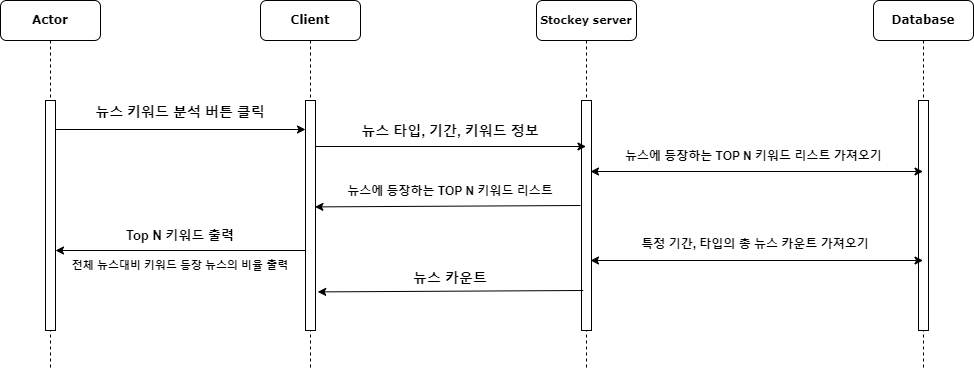

The diagram above was exported from draw.io. Its source (the exported page's mxGraphModel, read from the mxfile embedded in the PNG):
<mxGraphModel dx="1114" dy="549" grid="1" gridSize="10" guides="1" tooltips="1" connect="1" arrows="1" fold="1" page="1" pageScale="1" pageWidth="1100" pageHeight="850" background="none" math="0" shadow="0">
  <root>
    <mxCell id="0" />
    <mxCell id="1" parent="0" />
    <mxCell id="7baba1c4bc27f4b0-2" value="&lt;b&gt;Client&lt;/b&gt;" style="shape=umlLifeline;perimeter=lifelinePerimeter;whiteSpace=wrap;html=1;container=1;collapsible=0;recursiveResize=0;outlineConnect=0;rounded=1;shadow=0;comic=0;labelBackgroundColor=none;strokeWidth=1;fontFamily=Verdana;fontSize=12;align=center;" parent="1" vertex="1">
      <mxGeometry x="370" y="30" width="100" height="370" as="geometry" />
    </mxCell>
    <mxCell id="7baba1c4bc27f4b0-10" value="" style="html=1;points=[];perimeter=orthogonalPerimeter;rounded=0;shadow=0;comic=0;labelBackgroundColor=none;strokeWidth=1;fontFamily=Verdana;fontSize=12;align=center;" parent="7baba1c4bc27f4b0-2" vertex="1">
      <mxGeometry x="45" y="100" width="10" height="230" as="geometry" />
    </mxCell>
    <mxCell id="7baba1c4bc27f4b0-3" value="&lt;b&gt;&lt;font style=&quot;font-size: 11px;&quot;&gt;Stockey server&lt;/font&gt;&lt;/b&gt;" style="shape=umlLifeline;perimeter=lifelinePerimeter;whiteSpace=wrap;html=1;container=1;collapsible=0;recursiveResize=0;outlineConnect=0;rounded=1;shadow=0;comic=0;labelBackgroundColor=none;strokeWidth=1;fontFamily=Verdana;fontSize=12;align=center;" parent="1" vertex="1">
      <mxGeometry x="646" y="30" width="100" height="370" as="geometry" />
    </mxCell>
    <mxCell id="7baba1c4bc27f4b0-13" value="" style="html=1;points=[];perimeter=orthogonalPerimeter;rounded=0;shadow=0;comic=0;labelBackgroundColor=none;strokeWidth=1;fontFamily=Verdana;fontSize=12;align=center;" parent="7baba1c4bc27f4b0-3" vertex="1">
      <mxGeometry x="45" y="100" width="10" height="230" as="geometry" />
    </mxCell>
    <mxCell id="7baba1c4bc27f4b0-4" value="&lt;b&gt;Database&lt;/b&gt;" style="shape=umlLifeline;perimeter=lifelinePerimeter;whiteSpace=wrap;html=1;container=1;collapsible=0;recursiveResize=0;outlineConnect=0;rounded=1;shadow=0;comic=0;labelBackgroundColor=none;strokeWidth=1;fontFamily=Verdana;fontSize=12;align=center;" parent="1" vertex="1">
      <mxGeometry x="983" y="30" width="100" height="370" as="geometry" />
    </mxCell>
    <mxCell id="wCdiFEzSEE6bc7dmMUQb-1" value="" style="html=1;points=[];perimeter=orthogonalPerimeter;rounded=0;shadow=0;comic=0;labelBackgroundColor=none;strokeWidth=1;fontFamily=Verdana;fontSize=12;align=center;" vertex="1" parent="7baba1c4bc27f4b0-4">
      <mxGeometry x="45" y="100" width="10" height="230" as="geometry" />
    </mxCell>
    <mxCell id="7baba1c4bc27f4b0-8" value="&lt;b&gt;Actor&lt;/b&gt;" style="shape=umlLifeline;perimeter=lifelinePerimeter;whiteSpace=wrap;html=1;container=1;collapsible=0;recursiveResize=0;outlineConnect=0;rounded=1;shadow=0;comic=0;labelBackgroundColor=none;strokeWidth=1;fontFamily=Verdana;fontSize=12;align=center;" parent="1" vertex="1">
      <mxGeometry x="110" y="30" width="100" height="370" as="geometry" />
    </mxCell>
    <mxCell id="7baba1c4bc27f4b0-9" value="" style="html=1;points=[];perimeter=orthogonalPerimeter;rounded=0;shadow=0;comic=0;labelBackgroundColor=none;strokeWidth=1;fontFamily=Verdana;fontSize=12;align=center;" parent="7baba1c4bc27f4b0-8" vertex="1">
      <mxGeometry x="45" y="100" width="10" height="230" as="geometry" />
    </mxCell>
    <mxCell id="wCdiFEzSEE6bc7dmMUQb-2" value="" style="endArrow=classic;html=1;rounded=0;" edge="1" parent="1">
      <mxGeometry width="50" height="50" relative="1" as="geometry">
        <mxPoint x="165" y="159" as="sourcePoint" />
        <mxPoint x="415" y="159" as="targetPoint" />
      </mxGeometry>
    </mxCell>
    <mxCell id="wCdiFEzSEE6bc7dmMUQb-3" value="" style="endArrow=classic;html=1;rounded=0;" edge="1" parent="1">
      <mxGeometry width="50" height="50" relative="1" as="geometry">
        <mxPoint x="425" y="176" as="sourcePoint" />
        <mxPoint x="695.5" y="176" as="targetPoint" />
      </mxGeometry>
    </mxCell>
    <mxCell id="wCdiFEzSEE6bc7dmMUQb-6" value="" style="endArrow=classic;startArrow=classic;html=1;rounded=0;" edge="1" parent="1" target="7baba1c4bc27f4b0-4">
      <mxGeometry width="50" height="50" relative="1" as="geometry">
        <mxPoint x="700" y="201" as="sourcePoint" />
        <mxPoint x="931.5999999999999" y="201.15999999999997" as="targetPoint" />
      </mxGeometry>
    </mxCell>
    <mxCell id="wCdiFEzSEE6bc7dmMUQb-7" value="" style="endArrow=classic;startArrow=classic;html=1;rounded=0;" edge="1" parent="1" target="7baba1c4bc27f4b0-4">
      <mxGeometry width="50" height="50" relative="1" as="geometry">
        <mxPoint x="700" y="290" as="sourcePoint" />
        <mxPoint x="932" y="290" as="targetPoint" />
      </mxGeometry>
    </mxCell>
    <mxCell id="wCdiFEzSEE6bc7dmMUQb-8" value="" style="endArrow=classic;html=1;rounded=0;entryX=0.94;entryY=0.58;entryDx=0;entryDy=0;entryPerimeter=0;" edge="1" parent="1">
      <mxGeometry width="50" height="50" relative="1" as="geometry">
        <mxPoint x="690" y="235" as="sourcePoint" />
        <mxPoint x="424.4000000000001" y="236.39999999999998" as="targetPoint" />
      </mxGeometry>
    </mxCell>
    <mxCell id="wCdiFEzSEE6bc7dmMUQb-9" value="" style="endArrow=classic;html=1;rounded=0;" edge="1" parent="1">
      <mxGeometry width="50" height="50" relative="1" as="geometry">
        <mxPoint x="415" y="280" as="sourcePoint" />
        <mxPoint x="165" y="280" as="targetPoint" />
      </mxGeometry>
    </mxCell>
    <mxCell id="wCdiFEzSEE6bc7dmMUQb-10" value="&lt;font size=&quot;1&quot; style=&quot;&quot;&gt;&lt;b style=&quot;font-size: 14px;&quot;&gt;뉴스 키워드 분석 버튼 클릭&lt;/b&gt;&lt;/font&gt;" style="text;strokeColor=none;align=center;fillColor=none;html=1;verticalAlign=middle;whiteSpace=wrap;rounded=0;" vertex="1" parent="1">
      <mxGeometry x="180" y="127" width="220" height="30" as="geometry" />
    </mxCell>
    <mxCell id="wCdiFEzSEE6bc7dmMUQb-11" value="&lt;b style=&quot;&quot;&gt;&lt;font style=&quot;font-size: 14px;&quot;&gt;뉴스 타입, 기간, 키워드 정보&lt;/font&gt;&lt;/b&gt;" style="text;strokeColor=none;align=center;fillColor=none;html=1;verticalAlign=middle;whiteSpace=wrap;rounded=0;" vertex="1" parent="1">
      <mxGeometry x="450" y="146" width="220" height="30" as="geometry" />
    </mxCell>
    <mxCell id="wCdiFEzSEE6bc7dmMUQb-13" value="&lt;b style=&quot;&quot;&gt;&lt;font style=&quot;font-size: 12px;&quot;&gt;뉴스에 등장하는 TOP N 키워드 리스트 가져오기&amp;nbsp;&lt;/font&gt;&lt;/b&gt;" style="text;strokeColor=none;align=center;fillColor=none;html=1;verticalAlign=middle;whiteSpace=wrap;rounded=0;" vertex="1" parent="1">
      <mxGeometry x="710" y="171" width="310" height="30" as="geometry" />
    </mxCell>
    <mxCell id="wCdiFEzSEE6bc7dmMUQb-15" value="&lt;b style=&quot;&quot;&gt;&lt;font style=&quot;font-size: 12px;&quot;&gt;특정 기간, 타입의 총 뉴스 카운트 가져오기&lt;/font&gt;&lt;/b&gt;" style="text;strokeColor=none;align=center;fillColor=none;html=1;verticalAlign=middle;whiteSpace=wrap;rounded=0;" vertex="1" parent="1">
      <mxGeometry x="710" y="259" width="310" height="30" as="geometry" />
    </mxCell>
    <mxCell id="wCdiFEzSEE6bc7dmMUQb-17" value="&lt;b style=&quot;border-color: var(--border-color);&quot;&gt;뉴스에 등장하는 TOP N 키워드 리스트&lt;/b&gt;" style="text;strokeColor=none;align=center;fillColor=none;html=1;verticalAlign=middle;whiteSpace=wrap;rounded=0;" vertex="1" parent="1">
      <mxGeometry x="450" y="206" width="220" height="30" as="geometry" />
    </mxCell>
    <mxCell id="wCdiFEzSEE6bc7dmMUQb-18" value="&lt;b style=&quot;border-color: var(--border-color);&quot;&gt;&lt;font style=&quot;font-size: 14px;&quot;&gt;뉴스 카운트&lt;/font&gt;&lt;/b&gt;" style="text;strokeColor=none;align=center;fillColor=none;html=1;verticalAlign=middle;whiteSpace=wrap;rounded=0;" vertex="1" parent="1">
      <mxGeometry x="450" y="293" width="220" height="30" as="geometry" />
    </mxCell>
    <mxCell id="wCdiFEzSEE6bc7dmMUQb-19" value="" style="endArrow=classic;html=1;rounded=0;entryX=0.94;entryY=0.58;entryDx=0;entryDy=0;entryPerimeter=0;" edge="1" parent="1">
      <mxGeometry width="50" height="50" relative="1" as="geometry">
        <mxPoint x="692.8" y="320" as="sourcePoint" />
        <mxPoint x="427.2000000000001" y="321.4" as="targetPoint" />
      </mxGeometry>
    </mxCell>
    <mxCell id="wCdiFEzSEE6bc7dmMUQb-20" value="&lt;b style=&quot;&quot;&gt;&lt;font style=&quot;font-size: 13px;&quot;&gt;Top N 키워드 출력&lt;/font&gt;&lt;/b&gt;" style="text;strokeColor=none;align=center;fillColor=none;html=1;verticalAlign=middle;whiteSpace=wrap;rounded=0;" vertex="1" parent="1">
      <mxGeometry x="180" y="250" width="220" height="30" as="geometry" />
    </mxCell>
    <mxCell id="wCdiFEzSEE6bc7dmMUQb-21" value="&lt;b style=&quot;&quot;&gt;&lt;font style=&quot;font-size: 11px;&quot;&gt;전체 뉴스대비 키워드 등장 뉴스의 비율 출력&lt;/font&gt;&lt;/b&gt;" style="text;strokeColor=none;align=center;fillColor=none;html=1;verticalAlign=middle;whiteSpace=wrap;rounded=0;" vertex="1" parent="1">
      <mxGeometry x="180" y="280" width="220" height="30" as="geometry" />
    </mxCell>
  </root>
</mxGraphModel>